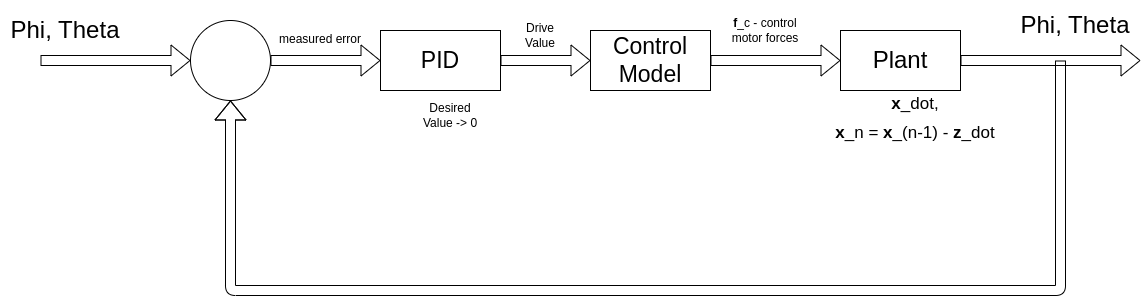

The diagram above was exported from draw.io. Its source (the exported page's mxGraphModel, read from the mxfile embedded in the PNG):
<mxGraphModel dx="1646" dy="1128" grid="1" gridSize="10" guides="1" tooltips="1" connect="1" arrows="1" fold="1" page="1" pageScale="1" pageWidth="850" pageHeight="1100" math="0" shadow="0">
  <root>
    <mxCell id="0" />
    <mxCell id="1" parent="0" />
    <mxCell id="2" value="" style="ellipse;whiteSpace=wrap;html=1;aspect=fixed;" parent="1" vertex="1">
      <mxGeometry x="180" y="390" width="80" height="80" as="geometry" />
    </mxCell>
    <mxCell id="3" value="" style="shape=flexArrow;endArrow=classic;html=1;entryX=0;entryY=0.5;entryDx=0;entryDy=0;" parent="1" target="2" edge="1">
      <mxGeometry width="50" height="50" relative="1" as="geometry">
        <mxPoint x="30" y="430" as="sourcePoint" />
        <mxPoint x="580" y="530" as="targetPoint" />
      </mxGeometry>
    </mxCell>
    <mxCell id="5" value="" style="shape=flexArrow;endArrow=classic;html=1;exitX=1;exitY=0.5;exitDx=0;exitDy=0;entryX=0;entryY=0.5;entryDx=0;entryDy=0;" parent="1" source="2" target="6" edge="1">
      <mxGeometry width="50" height="50" relative="1" as="geometry">
        <mxPoint x="590" y="550" as="sourcePoint" />
        <mxPoint x="330" y="430" as="targetPoint" />
      </mxGeometry>
    </mxCell>
    <mxCell id="6" value="&lt;font style=&quot;font-size: 23px;&quot;&gt;PID&lt;/font&gt;" style="rounded=0;whiteSpace=wrap;html=1;" parent="1" vertex="1">
      <mxGeometry x="370" y="400" width="120" height="60" as="geometry" />
    </mxCell>
    <mxCell id="7" value="" style="shape=flexArrow;endArrow=classic;html=1;fontSize=23;exitX=1;exitY=0.5;exitDx=0;exitDy=0;entryX=0;entryY=0.5;entryDx=0;entryDy=0;" parent="1" source="6" target="8" edge="1">
      <mxGeometry width="50" height="50" relative="1" as="geometry">
        <mxPoint x="490" y="450" as="sourcePoint" />
        <mxPoint x="530" y="430" as="targetPoint" />
      </mxGeometry>
    </mxCell>
    <mxCell id="8" value="Control Model" style="rounded=0;whiteSpace=wrap;html=1;fontSize=23;" parent="1" vertex="1">
      <mxGeometry x="580" y="400" width="120" height="60" as="geometry" />
    </mxCell>
    <mxCell id="9" value="&lt;font style=&quot;font-size: 12px;&quot;&gt;measured error&lt;/font&gt;" style="text;html=1;strokeColor=none;fillColor=none;align=center;verticalAlign=middle;whiteSpace=wrap;rounded=0;fontSize=23;" parent="1" vertex="1">
      <mxGeometry x="260" y="390" width="100" height="30" as="geometry" />
    </mxCell>
    <mxCell id="10" value="Desired Value -&amp;gt; 0" style="text;html=1;strokeColor=none;fillColor=none;align=center;verticalAlign=middle;whiteSpace=wrap;rounded=0;fontSize=12;" parent="1" vertex="1">
      <mxGeometry x="410" y="470" width="60" height="30" as="geometry" />
    </mxCell>
    <mxCell id="11" value="Drive Value" style="text;html=1;strokeColor=none;fillColor=none;align=center;verticalAlign=middle;whiteSpace=wrap;rounded=0;fontSize=12;" parent="1" vertex="1">
      <mxGeometry x="500" y="390" width="60" height="30" as="geometry" />
    </mxCell>
    <mxCell id="12" value="" style="shape=flexArrow;endArrow=classic;html=1;fontSize=12;exitX=1;exitY=0.5;exitDx=0;exitDy=0;entryX=0;entryY=0.5;entryDx=0;entryDy=0;" parent="1" source="8" target="14" edge="1">
      <mxGeometry width="50" height="50" relative="1" as="geometry">
        <mxPoint x="740" y="450" as="sourcePoint" />
        <mxPoint x="790" y="430" as="targetPoint" />
      </mxGeometry>
    </mxCell>
    <mxCell id="13" value="&lt;b&gt;f&lt;/b&gt;_c - control motor forces" style="text;html=1;strokeColor=none;fillColor=none;align=center;verticalAlign=middle;whiteSpace=wrap;rounded=0;fontSize=12;" parent="1" vertex="1">
      <mxGeometry x="710" y="379" width="90" height="41" as="geometry" />
    </mxCell>
    <mxCell id="14" value="&lt;font style=&quot;font-size: 24px;&quot;&gt;Plant&lt;/font&gt;" style="rounded=0;whiteSpace=wrap;html=1;fontSize=12;" parent="1" vertex="1">
      <mxGeometry x="830" y="400" width="120" height="60" as="geometry" />
    </mxCell>
    <mxCell id="15" value="" style="shape=flexArrow;endArrow=classic;html=1;fontSize=24;exitX=1;exitY=0.5;exitDx=0;exitDy=0;" parent="1" source="14" edge="1">
      <mxGeometry width="50" height="50" relative="1" as="geometry">
        <mxPoint x="1010" y="460" as="sourcePoint" />
        <mxPoint x="1130" y="430" as="targetPoint" />
      </mxGeometry>
    </mxCell>
    <mxCell id="16" value="Phi, Theta" style="text;html=1;strokeColor=none;fillColor=none;align=center;verticalAlign=middle;whiteSpace=wrap;rounded=0;fontSize=24;" parent="1" vertex="1">
      <mxGeometry x="1000" y="370" width="130" height="50" as="geometry" />
    </mxCell>
    <mxCell id="17" value="Phi, Theta" style="text;html=1;strokeColor=none;fillColor=none;align=center;verticalAlign=middle;whiteSpace=wrap;rounded=0;fontSize=24;" parent="1" vertex="1">
      <mxGeometry x="-10" y="374.5" width="130" height="50" as="geometry" />
    </mxCell>
    <mxCell id="18" value="" style="shape=flexArrow;endArrow=classic;html=1;fontSize=24;entryX=0.5;entryY=1;entryDx=0;entryDy=0;" parent="1" target="2" edge="1">
      <mxGeometry width="50" height="50" relative="1" as="geometry">
        <mxPoint x="1050" y="430" as="sourcePoint" />
        <mxPoint x="1160" y="730" as="targetPoint" />
        <Array as="points">
          <mxPoint x="1050" y="660" />
          <mxPoint x="220" y="660" />
        </Array>
      </mxGeometry>
    </mxCell>
    <mxCell id="19" value="&lt;font style=&quot;font-size: 17px;&quot;&gt;&lt;b&gt;x&lt;/b&gt;_dot,&lt;br&gt;&lt;b&gt;x&lt;/b&gt;_n = &lt;b&gt;x&lt;/b&gt;_(n-1) - &lt;b&gt;z&lt;/b&gt;_dot&lt;br&gt;&lt;/font&gt;" style="text;html=1;strokeColor=none;fillColor=none;align=center;verticalAlign=middle;whiteSpace=wrap;rounded=0;fontSize=24;" parent="1" vertex="1">
      <mxGeometry x="800" y="470" width="210" height="30" as="geometry" />
    </mxCell>
  </root>
</mxGraphModel>